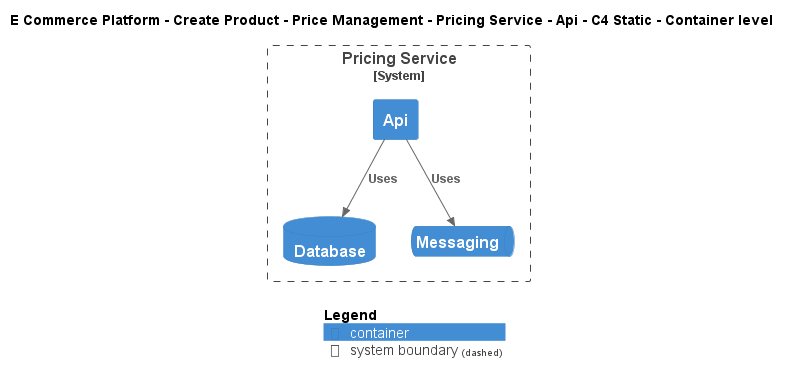

The diagram above was rendered by PlantUML. Its source (embedded in the PNG):
@startuml
!include ..\..\..\..\..\..\..\.c4s\C4_Container.puml

AddElementTag("c4interflow:lifecycle:new", $bgColor=green, $fontColor=#ffffff, $borderColor=green, $shadowing="False")
AddElementTag("c4interflow:lifecycle:changed", $bgColor=orange, $fontColor=#ffffff, $borderColor=orange, $shadowing="False")
AddElementTag("c4interflow:lifecycle:removed", $bgColor=red, $fontColor=#ffffff, $borderColor=red, $shadowing="False")

AddRelTag("c4interflow:lifecycle:new", $textColor=green, $lineColor=green)
AddRelTag("c4interflow:lifecycle:changed", $textColor=orange, $lineColor=orange)
AddRelTag("c4interflow:lifecycle:removed", $textColor=red, $lineColor=red)

SHOW_PERSON_PORTRAIT()
LAYOUT_TOP_DOWN()

skinparam linetype polyline

title E Commerce Platform - Create Product - Price Management - Pricing Service - Api - C4 Static - Container level


System_Boundary(ECommercePlatform.CreateProduct.PriceManagement.SoftwareSystems.PricingService, "Pricing Service") {
    Container(ECommercePlatform.CreateProduct.PriceManagement.SoftwareSystems.PricingService.Containers.Api, "Api", "", "")
    ContainerDb(ECommercePlatform.CreateProduct.PriceManagement.SoftwareSystems.PricingService.Containers.Database, "Database", "", "")
    ContainerQueue(ECommercePlatform.CreateProduct.PriceManagement.SoftwareSystems.PricingService.Containers.Messaging, "Messaging", "", "")
}

Rel(ECommercePlatform.CreateProduct.PriceManagement.SoftwareSystems.PricingService.Containers.Api, ECommercePlatform.CreateProduct.PriceManagement.SoftwareSystems.PricingService.Containers.Database, "Uses")
Rel(ECommercePlatform.CreateProduct.PriceManagement.SoftwareSystems.PricingService.Containers.Api, ECommercePlatform.CreateProduct.PriceManagement.SoftwareSystems.PricingService.Containers.Messaging, "Uses")


SHOW_LEGEND()
@enduml